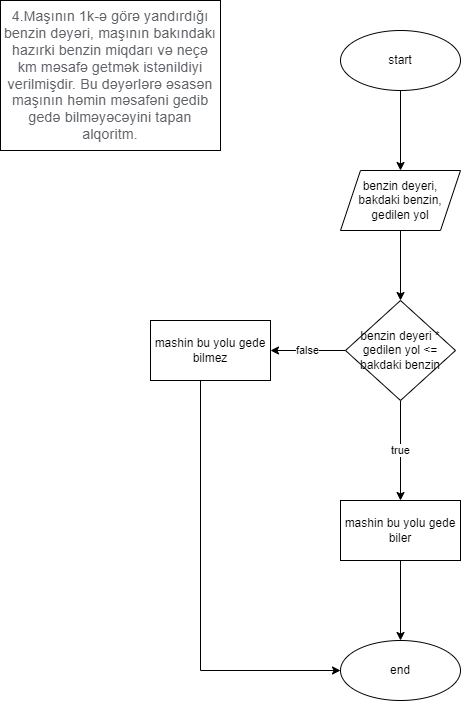

The diagram above was exported from draw.io. Its source (the exported page's mxGraphModel, read from the mxfile embedded in the PNG):
<mxGraphModel dx="782" dy="468" grid="1" gridSize="10" guides="1" tooltips="1" connect="1" arrows="1" fold="1" page="1" pageScale="1" pageWidth="850" pageHeight="1100" math="0" shadow="0">
  <root>
    <mxCell id="0" />
    <mxCell id="1" parent="0" />
    <mxCell id="UXlTJbzPXDhfzTVVJ8eL-1" value="&lt;span style=&quot;color: rgb(95, 99, 104); font-family: Roboto, RobotoDraft, Helvetica, Arial, sans-serif; font-size: 14px; letter-spacing: 0.2px; text-align: start; background-color: rgb(255, 255, 255);&quot;&gt;4.Maşının 1k-ə görə yandırdığı benzin dəyəri, maşının bakındakı hazırki benzin miqdarı və neçə km məsafə getmək istənildiyi verilmişdir. Bu dəyərlərə əsasən maşının həmin məsafəni gedib gedə bilməyəcəyini tapan alqoritm.&lt;/span&gt;" style="rounded=0;whiteSpace=wrap;html=1;" vertex="1" parent="1">
      <mxGeometry width="220" height="150" as="geometry" />
    </mxCell>
    <mxCell id="UXlTJbzPXDhfzTVVJ8eL-4" value="" style="edgeStyle=orthogonalEdgeStyle;rounded=0;orthogonalLoop=1;jettySize=auto;html=1;" edge="1" parent="1" source="UXlTJbzPXDhfzTVVJ8eL-2" target="UXlTJbzPXDhfzTVVJ8eL-3">
      <mxGeometry relative="1" as="geometry" />
    </mxCell>
    <mxCell id="UXlTJbzPXDhfzTVVJ8eL-2" value="start" style="ellipse;whiteSpace=wrap;html=1;" vertex="1" parent="1">
      <mxGeometry x="340" y="30" width="120" height="60" as="geometry" />
    </mxCell>
    <mxCell id="UXlTJbzPXDhfzTVVJ8eL-6" value="" style="edgeStyle=orthogonalEdgeStyle;rounded=0;orthogonalLoop=1;jettySize=auto;html=1;" edge="1" parent="1" source="UXlTJbzPXDhfzTVVJ8eL-3" target="UXlTJbzPXDhfzTVVJ8eL-5">
      <mxGeometry relative="1" as="geometry" />
    </mxCell>
    <mxCell id="UXlTJbzPXDhfzTVVJ8eL-3" value="benzin deyeri, bakdaki benzin, gedilen yol" style="shape=parallelogram;perimeter=parallelogramPerimeter;whiteSpace=wrap;html=1;fixedSize=1;" vertex="1" parent="1">
      <mxGeometry x="340" y="170" width="120" height="60" as="geometry" />
    </mxCell>
    <mxCell id="UXlTJbzPXDhfzTVVJ8eL-8" value="true" style="edgeStyle=orthogonalEdgeStyle;rounded=0;orthogonalLoop=1;jettySize=auto;html=1;" edge="1" parent="1" source="UXlTJbzPXDhfzTVVJ8eL-5" target="UXlTJbzPXDhfzTVVJ8eL-7">
      <mxGeometry relative="1" as="geometry" />
    </mxCell>
    <mxCell id="UXlTJbzPXDhfzTVVJ8eL-12" value="false" style="edgeStyle=orthogonalEdgeStyle;rounded=0;orthogonalLoop=1;jettySize=auto;html=1;" edge="1" parent="1" source="UXlTJbzPXDhfzTVVJ8eL-5" target="UXlTJbzPXDhfzTVVJ8eL-11">
      <mxGeometry relative="1" as="geometry" />
    </mxCell>
    <mxCell id="UXlTJbzPXDhfzTVVJ8eL-5" value="benzin deyeri * gedilen yol &amp;lt;= bakdaki benzin" style="rhombus;whiteSpace=wrap;html=1;" vertex="1" parent="1">
      <mxGeometry x="345" y="300" width="110" height="100" as="geometry" />
    </mxCell>
    <mxCell id="UXlTJbzPXDhfzTVVJ8eL-10" value="" style="edgeStyle=orthogonalEdgeStyle;rounded=0;orthogonalLoop=1;jettySize=auto;html=1;" edge="1" parent="1" source="UXlTJbzPXDhfzTVVJ8eL-7" target="UXlTJbzPXDhfzTVVJ8eL-9">
      <mxGeometry relative="1" as="geometry" />
    </mxCell>
    <mxCell id="UXlTJbzPXDhfzTVVJ8eL-7" value="mashin bu yolu gede biler" style="whiteSpace=wrap;html=1;" vertex="1" parent="1">
      <mxGeometry x="340" y="500" width="120" height="60" as="geometry" />
    </mxCell>
    <mxCell id="UXlTJbzPXDhfzTVVJ8eL-9" value="end" style="ellipse;whiteSpace=wrap;html=1;" vertex="1" parent="1">
      <mxGeometry x="340" y="640" width="120" height="60" as="geometry" />
    </mxCell>
    <mxCell id="UXlTJbzPXDhfzTVVJ8eL-13" style="edgeStyle=orthogonalEdgeStyle;rounded=0;orthogonalLoop=1;jettySize=auto;html=1;entryX=0;entryY=0.5;entryDx=0;entryDy=0;" edge="1" parent="1" source="UXlTJbzPXDhfzTVVJ8eL-11" target="UXlTJbzPXDhfzTVVJ8eL-9">
      <mxGeometry relative="1" as="geometry">
        <Array as="points">
          <mxPoint x="200" y="670" />
        </Array>
      </mxGeometry>
    </mxCell>
    <mxCell id="UXlTJbzPXDhfzTVVJ8eL-11" value="mashin bu yolu gede bilmez" style="whiteSpace=wrap;html=1;" vertex="1" parent="1">
      <mxGeometry x="150" y="320" width="120" height="60" as="geometry" />
    </mxCell>
  </root>
</mxGraphModel>